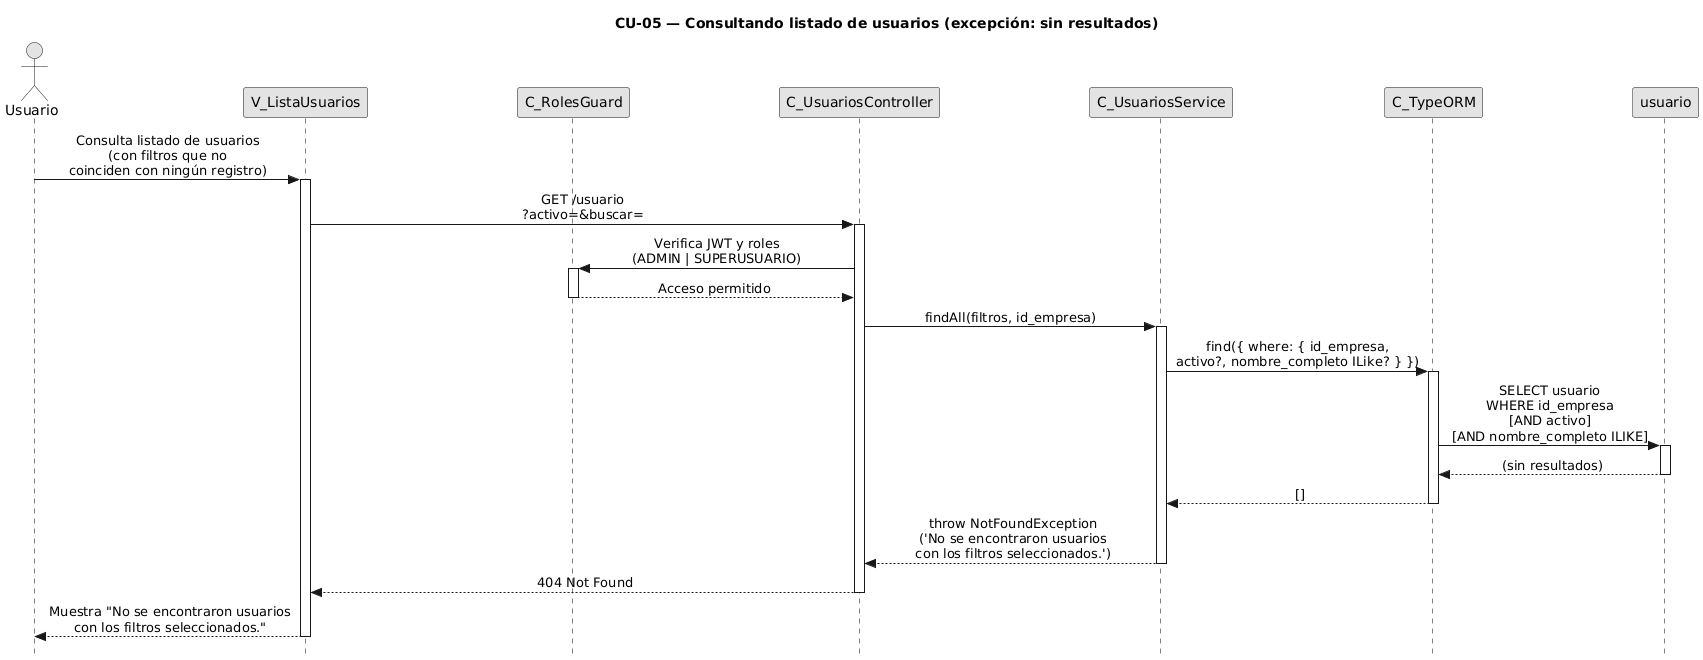

The diagram above was rendered by PlantUML. Its source (embedded in the PNG):
@startuml CU05-exc-sin-resultados
title CU-05 — Consultando listado de usuarios (excepción: sin resultados)

skinparam style strictuml
skinparam monochrome true
skinparam shadowing false
skinparam sequenceMessageAlign center
skinparam ParticipantPadding 70
skinparam ActorPadding 30
skinparam sequence {
  MessageAlign center
  LifeLineBorderColor black
}
hide footbox

actor "Usuario" as user
participant "V_ListaUsuarios" as view
participant "C_RolesGuard" as guard
participant "C_UsuariosController" as ctrl
participant "C_UsuariosService" as svc
participant "C_TypeORM" as orm
participant "usuario" as ent

user -> view : Consulta listado de usuarios\n(con filtros que no\ncoinciden con ningún registro)
activate view

view -> ctrl : GET /usuario\n?activo=&buscar=
activate ctrl

ctrl -> guard : Verifica JWT y roles\n(ADMIN | SUPERUSUARIO)
activate guard
guard --> ctrl : Acceso permitido
deactivate guard

ctrl -> svc : findAll(filtros, id_empresa)
activate svc

svc -> orm : find({ where: { id_empresa,\nactivo?, nombre_completo ILike? } })
activate orm

orm -> ent : SELECT usuario\nWHERE id_empresa\n[AND activo]\n[AND nombre_completo ILIKE]
activate ent
ent --> orm : (sin resultados)
deactivate ent

orm --> svc : []
deactivate orm

svc --> ctrl : throw NotFoundException\n('No se encontraron usuarios\ncon los filtros seleccionados.')
deactivate svc

ctrl --> view : 404 Not Found
deactivate ctrl

view --> user : Muestra "No se encontraron usuarios\ncon los filtros seleccionados."
deactivate view

@enduml